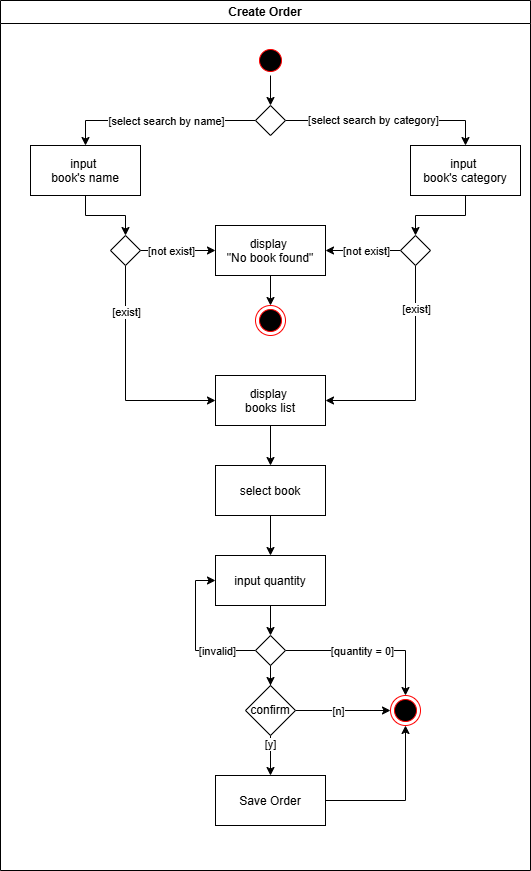

The diagram above was exported from draw.io. Its source (the exported page's mxGraphModel, read from the mxfile embedded in the PNG):
<mxGraphModel dx="1042" dy="575" grid="1" gridSize="10" guides="1" tooltips="1" connect="1" arrows="1" fold="1" page="1" pageScale="1" pageWidth="850" pageHeight="1100" math="0" shadow="0">
  <root>
    <mxCell id="0" />
    <mxCell id="1" parent="0" />
    <mxCell id="7CGdwvpUWdOLOoQ3-cU6-1" value="Create Order" style="swimlane;whiteSpace=wrap" parent="1" vertex="1">
      <mxGeometry x="90" y="40" width="530" height="870" as="geometry" />
    </mxCell>
    <mxCell id="pB882x0vY6i18Pu6GHdn-6" style="edgeStyle=orthogonalEdgeStyle;rounded=0;orthogonalLoop=1;jettySize=auto;html=1;entryX=0.5;entryY=0;entryDx=0;entryDy=0;" edge="1" parent="7CGdwvpUWdOLOoQ3-cU6-1" source="7CGdwvpUWdOLOoQ3-cU6-4" target="7CGdwvpUWdOLOoQ3-cU6-9">
      <mxGeometry relative="1" as="geometry" />
    </mxCell>
    <mxCell id="7CGdwvpUWdOLOoQ3-cU6-4" value="input &#10;book's name" style="" parent="7CGdwvpUWdOLOoQ3-cU6-1" vertex="1">
      <mxGeometry x="30" y="145" width="110" height="50" as="geometry" />
    </mxCell>
    <mxCell id="7CGdwvpUWdOLOoQ3-cU6-30" style="edgeStyle=orthogonalEdgeStyle;rounded=0;orthogonalLoop=1;jettySize=auto;html=1;entryX=0;entryY=0.5;entryDx=0;entryDy=0;" parent="7CGdwvpUWdOLOoQ3-cU6-1" source="7CGdwvpUWdOLOoQ3-cU6-9" target="oYoXS9Sdqx0aGaguvP7D-6" edge="1">
      <mxGeometry relative="1" as="geometry" />
    </mxCell>
    <mxCell id="7CGdwvpUWdOLOoQ3-cU6-32" value="[not exist]" style="edgeLabel;html=1;align=center;verticalAlign=middle;resizable=0;points=[];" parent="7CGdwvpUWdOLOoQ3-cU6-30" vertex="1" connectable="0">
      <mxGeometry x="-0.2054" relative="1" as="geometry">
        <mxPoint as="offset" />
      </mxGeometry>
    </mxCell>
    <mxCell id="oYoXS9Sdqx0aGaguvP7D-2" style="edgeStyle=orthogonalEdgeStyle;rounded=0;orthogonalLoop=1;jettySize=auto;html=1;entryX=0;entryY=0.5;entryDx=0;entryDy=0;" parent="7CGdwvpUWdOLOoQ3-cU6-1" source="7CGdwvpUWdOLOoQ3-cU6-9" target="oYoXS9Sdqx0aGaguvP7D-1" edge="1">
      <mxGeometry relative="1" as="geometry">
        <Array as="points">
          <mxPoint x="125" y="400" />
        </Array>
      </mxGeometry>
    </mxCell>
    <mxCell id="oYoXS9Sdqx0aGaguvP7D-5" value="[exist]" style="edgeLabel;html=1;align=center;verticalAlign=middle;resizable=0;points=[];" parent="oYoXS9Sdqx0aGaguvP7D-2" vertex="1" connectable="0">
      <mxGeometry x="-0.5898" relative="1" as="geometry">
        <mxPoint as="offset" />
      </mxGeometry>
    </mxCell>
    <mxCell id="7CGdwvpUWdOLOoQ3-cU6-9" value="" style="rhombus;whiteSpace=wrap;html=1;" parent="7CGdwvpUWdOLOoQ3-cU6-1" vertex="1">
      <mxGeometry x="110" y="235" width="30" height="30" as="geometry" />
    </mxCell>
    <mxCell id="7CGdwvpUWdOLOoQ3-cU6-16" value="" style="ellipse;shape=endState;fillColor=#000000;strokeColor=#ff0000" parent="7CGdwvpUWdOLOoQ3-cU6-1" vertex="1">
      <mxGeometry x="255" y="305" width="30" height="30" as="geometry" />
    </mxCell>
    <mxCell id="7CGdwvpUWdOLOoQ3-cU6-17" value="" style="ellipse;shape=endState;fillColor=#000000;strokeColor=#ff0000" parent="7CGdwvpUWdOLOoQ3-cU6-1" vertex="1">
      <mxGeometry x="390" y="695" width="30" height="30" as="geometry" />
    </mxCell>
    <mxCell id="7CGdwvpUWdOLOoQ3-cU6-29" style="edgeStyle=orthogonalEdgeStyle;rounded=0;orthogonalLoop=1;jettySize=auto;html=1;" parent="7CGdwvpUWdOLOoQ3-cU6-1" source="7CGdwvpUWdOLOoQ3-cU6-26" target="7CGdwvpUWdOLOoQ3-cU6-28" edge="1">
      <mxGeometry relative="1" as="geometry" />
    </mxCell>
    <mxCell id="7CGdwvpUWdOLOoQ3-cU6-26" value="input &#10;book's category" style="" parent="7CGdwvpUWdOLOoQ3-cU6-1" vertex="1">
      <mxGeometry x="410" y="145" width="110" height="50" as="geometry" />
    </mxCell>
    <mxCell id="7CGdwvpUWdOLOoQ3-cU6-31" style="edgeStyle=orthogonalEdgeStyle;rounded=0;orthogonalLoop=1;jettySize=auto;html=1;entryX=1;entryY=0.5;entryDx=0;entryDy=0;" parent="7CGdwvpUWdOLOoQ3-cU6-1" source="7CGdwvpUWdOLOoQ3-cU6-28" target="oYoXS9Sdqx0aGaguvP7D-6" edge="1">
      <mxGeometry relative="1" as="geometry" />
    </mxCell>
    <mxCell id="7CGdwvpUWdOLOoQ3-cU6-33" value="[not exist]" style="edgeLabel;html=1;align=center;verticalAlign=middle;resizable=0;points=[];" parent="7CGdwvpUWdOLOoQ3-cU6-31" vertex="1" connectable="0">
      <mxGeometry x="-0.0578" relative="1" as="geometry">
        <mxPoint as="offset" />
      </mxGeometry>
    </mxCell>
    <mxCell id="oYoXS9Sdqx0aGaguvP7D-3" style="edgeStyle=orthogonalEdgeStyle;rounded=0;orthogonalLoop=1;jettySize=auto;html=1;entryX=1;entryY=0.5;entryDx=0;entryDy=0;" parent="7CGdwvpUWdOLOoQ3-cU6-1" source="7CGdwvpUWdOLOoQ3-cU6-28" target="oYoXS9Sdqx0aGaguvP7D-1" edge="1">
      <mxGeometry relative="1" as="geometry">
        <Array as="points">
          <mxPoint x="415" y="400" />
        </Array>
      </mxGeometry>
    </mxCell>
    <mxCell id="oYoXS9Sdqx0aGaguvP7D-4" value="[exist]" style="edgeLabel;html=1;align=center;verticalAlign=middle;resizable=0;points=[];" parent="oYoXS9Sdqx0aGaguvP7D-3" vertex="1" connectable="0">
      <mxGeometry x="-0.6214" relative="1" as="geometry">
        <mxPoint as="offset" />
      </mxGeometry>
    </mxCell>
    <mxCell id="7CGdwvpUWdOLOoQ3-cU6-28" value="" style="rhombus;whiteSpace=wrap;html=1;" parent="7CGdwvpUWdOLOoQ3-cU6-1" vertex="1">
      <mxGeometry x="400" y="235" width="30" height="30" as="geometry" />
    </mxCell>
    <mxCell id="7CGdwvpUWdOLOoQ3-cU6-35" style="edgeStyle=orthogonalEdgeStyle;rounded=0;orthogonalLoop=1;jettySize=auto;html=1;" parent="7CGdwvpUWdOLOoQ3-cU6-1" source="7CGdwvpUWdOLOoQ3-cU6-34" target="7CGdwvpUWdOLOoQ3-cU6-4" edge="1">
      <mxGeometry relative="1" as="geometry" />
    </mxCell>
    <mxCell id="pB882x0vY6i18Pu6GHdn-5" value="[select search by name]" style="edgeLabel;html=1;align=center;verticalAlign=middle;resizable=0;points=[];" vertex="1" connectable="0" parent="7CGdwvpUWdOLOoQ3-cU6-35">
      <mxGeometry x="0.2284" y="-1" relative="1" as="geometry">
        <mxPoint x="30" y="1" as="offset" />
      </mxGeometry>
    </mxCell>
    <mxCell id="pB882x0vY6i18Pu6GHdn-1" style="edgeStyle=orthogonalEdgeStyle;rounded=0;orthogonalLoop=1;jettySize=auto;html=1;" edge="1" parent="7CGdwvpUWdOLOoQ3-cU6-1" source="7CGdwvpUWdOLOoQ3-cU6-34" target="7CGdwvpUWdOLOoQ3-cU6-26">
      <mxGeometry relative="1" as="geometry" />
    </mxCell>
    <mxCell id="pB882x0vY6i18Pu6GHdn-3" value="[select search by category]" style="edgeLabel;html=1;align=center;verticalAlign=middle;resizable=0;points=[];" vertex="1" connectable="0" parent="pB882x0vY6i18Pu6GHdn-1">
      <mxGeometry x="-0.151" y="1" relative="1" as="geometry">
        <mxPoint as="offset" />
      </mxGeometry>
    </mxCell>
    <mxCell id="7CGdwvpUWdOLOoQ3-cU6-34" value="" style="rhombus;whiteSpace=wrap;html=1;" parent="7CGdwvpUWdOLOoQ3-cU6-1" vertex="1">
      <mxGeometry x="255" y="105" width="30" height="30" as="geometry" />
    </mxCell>
    <mxCell id="oYoXS9Sdqx0aGaguvP7D-9" style="edgeStyle=orthogonalEdgeStyle;rounded=0;orthogonalLoop=1;jettySize=auto;html=1;" parent="7CGdwvpUWdOLOoQ3-cU6-1" source="oYoXS9Sdqx0aGaguvP7D-1" target="oYoXS9Sdqx0aGaguvP7D-8" edge="1">
      <mxGeometry relative="1" as="geometry" />
    </mxCell>
    <mxCell id="oYoXS9Sdqx0aGaguvP7D-1" value="display &#10;books list" style="" parent="7CGdwvpUWdOLOoQ3-cU6-1" vertex="1">
      <mxGeometry x="215" y="375" width="110" height="50" as="geometry" />
    </mxCell>
    <mxCell id="oYoXS9Sdqx0aGaguvP7D-7" style="edgeStyle=orthogonalEdgeStyle;rounded=0;orthogonalLoop=1;jettySize=auto;html=1;" parent="7CGdwvpUWdOLOoQ3-cU6-1" source="oYoXS9Sdqx0aGaguvP7D-6" target="7CGdwvpUWdOLOoQ3-cU6-16" edge="1">
      <mxGeometry relative="1" as="geometry" />
    </mxCell>
    <mxCell id="oYoXS9Sdqx0aGaguvP7D-6" value="display &#10;&quot;No book found&quot;" style="" parent="7CGdwvpUWdOLOoQ3-cU6-1" vertex="1">
      <mxGeometry x="215" y="225" width="110" height="50" as="geometry" />
    </mxCell>
    <mxCell id="oYoXS9Sdqx0aGaguvP7D-11" style="edgeStyle=orthogonalEdgeStyle;rounded=0;orthogonalLoop=1;jettySize=auto;html=1;" parent="7CGdwvpUWdOLOoQ3-cU6-1" source="oYoXS9Sdqx0aGaguvP7D-8" target="oYoXS9Sdqx0aGaguvP7D-10" edge="1">
      <mxGeometry relative="1" as="geometry" />
    </mxCell>
    <mxCell id="oYoXS9Sdqx0aGaguvP7D-8" value="select book" style="" parent="7CGdwvpUWdOLOoQ3-cU6-1" vertex="1">
      <mxGeometry x="215" y="465" width="110" height="50" as="geometry" />
    </mxCell>
    <mxCell id="oYoXS9Sdqx0aGaguvP7D-13" style="edgeStyle=orthogonalEdgeStyle;rounded=0;orthogonalLoop=1;jettySize=auto;html=1;" parent="7CGdwvpUWdOLOoQ3-cU6-1" source="oYoXS9Sdqx0aGaguvP7D-10" target="oYoXS9Sdqx0aGaguvP7D-12" edge="1">
      <mxGeometry relative="1" as="geometry" />
    </mxCell>
    <mxCell id="oYoXS9Sdqx0aGaguvP7D-10" value="input quantity" style="" parent="7CGdwvpUWdOLOoQ3-cU6-1" vertex="1">
      <mxGeometry x="215" y="555" width="110" height="50" as="geometry" />
    </mxCell>
    <mxCell id="oYoXS9Sdqx0aGaguvP7D-14" style="edgeStyle=orthogonalEdgeStyle;rounded=0;orthogonalLoop=1;jettySize=auto;html=1;entryX=0;entryY=0.5;entryDx=0;entryDy=0;" parent="7CGdwvpUWdOLOoQ3-cU6-1" source="oYoXS9Sdqx0aGaguvP7D-12" target="oYoXS9Sdqx0aGaguvP7D-10" edge="1">
      <mxGeometry relative="1" as="geometry">
        <Array as="points">
          <mxPoint x="195" y="650" />
          <mxPoint x="195" y="580" />
        </Array>
      </mxGeometry>
    </mxCell>
    <mxCell id="oYoXS9Sdqx0aGaguvP7D-15" value="[invalid]" style="edgeLabel;html=1;align=center;verticalAlign=middle;resizable=0;points=[];" parent="oYoXS9Sdqx0aGaguvP7D-14" vertex="1" connectable="0">
      <mxGeometry x="-0.4787" relative="1" as="geometry">
        <mxPoint as="offset" />
      </mxGeometry>
    </mxCell>
    <mxCell id="oYoXS9Sdqx0aGaguvP7D-16" style="edgeStyle=orthogonalEdgeStyle;rounded=0;orthogonalLoop=1;jettySize=auto;html=1;" parent="7CGdwvpUWdOLOoQ3-cU6-1" source="oYoXS9Sdqx0aGaguvP7D-12" target="7CGdwvpUWdOLOoQ3-cU6-17" edge="1">
      <mxGeometry relative="1" as="geometry" />
    </mxCell>
    <mxCell id="oYoXS9Sdqx0aGaguvP7D-17" value="[quantity = 0]" style="edgeLabel;html=1;align=center;verticalAlign=middle;resizable=0;points=[];" parent="oYoXS9Sdqx0aGaguvP7D-16" vertex="1" connectable="0">
      <mxGeometry x="-0.0799" relative="1" as="geometry">
        <mxPoint as="offset" />
      </mxGeometry>
    </mxCell>
    <mxCell id="oYoXS9Sdqx0aGaguvP7D-20" style="edgeStyle=orthogonalEdgeStyle;rounded=0;orthogonalLoop=1;jettySize=auto;html=1;" parent="7CGdwvpUWdOLOoQ3-cU6-1" source="oYoXS9Sdqx0aGaguvP7D-12" target="oYoXS9Sdqx0aGaguvP7D-19" edge="1">
      <mxGeometry relative="1" as="geometry" />
    </mxCell>
    <mxCell id="oYoXS9Sdqx0aGaguvP7D-12" value="" style="rhombus;whiteSpace=wrap;html=1;" parent="7CGdwvpUWdOLOoQ3-cU6-1" vertex="1">
      <mxGeometry x="255" y="635" width="30" height="30" as="geometry" />
    </mxCell>
    <mxCell id="oYoXS9Sdqx0aGaguvP7D-21" style="edgeStyle=orthogonalEdgeStyle;rounded=0;orthogonalLoop=1;jettySize=auto;html=1;" parent="7CGdwvpUWdOLOoQ3-cU6-1" source="oYoXS9Sdqx0aGaguvP7D-19" target="7CGdwvpUWdOLOoQ3-cU6-17" edge="1">
      <mxGeometry relative="1" as="geometry">
        <mxPoint x="360" y="710" as="targetPoint" />
      </mxGeometry>
    </mxCell>
    <mxCell id="oYoXS9Sdqx0aGaguvP7D-22" value="[n]" style="edgeLabel;html=1;align=center;verticalAlign=middle;resizable=0;points=[];" parent="oYoXS9Sdqx0aGaguvP7D-21" vertex="1" connectable="0">
      <mxGeometry x="-0.1062" relative="1" as="geometry">
        <mxPoint as="offset" />
      </mxGeometry>
    </mxCell>
    <mxCell id="oYoXS9Sdqx0aGaguvP7D-24" style="edgeStyle=orthogonalEdgeStyle;rounded=0;orthogonalLoop=1;jettySize=auto;html=1;" parent="7CGdwvpUWdOLOoQ3-cU6-1" source="oYoXS9Sdqx0aGaguvP7D-19" target="oYoXS9Sdqx0aGaguvP7D-23" edge="1">
      <mxGeometry relative="1" as="geometry" />
    </mxCell>
    <mxCell id="oYoXS9Sdqx0aGaguvP7D-26" value="[y]" style="edgeLabel;html=1;align=center;verticalAlign=middle;resizable=0;points=[];" parent="oYoXS9Sdqx0aGaguvP7D-24" vertex="1" connectable="0">
      <mxGeometry x="-0.6193" y="-1" relative="1" as="geometry">
        <mxPoint as="offset" />
      </mxGeometry>
    </mxCell>
    <mxCell id="oYoXS9Sdqx0aGaguvP7D-19" value="confirm" style="rhombus;whiteSpace=wrap;html=1;" parent="7CGdwvpUWdOLOoQ3-cU6-1" vertex="1">
      <mxGeometry x="245" y="685" width="50" height="50" as="geometry" />
    </mxCell>
    <mxCell id="oYoXS9Sdqx0aGaguvP7D-25" style="edgeStyle=orthogonalEdgeStyle;rounded=0;orthogonalLoop=1;jettySize=auto;html=1;" parent="7CGdwvpUWdOLOoQ3-cU6-1" source="oYoXS9Sdqx0aGaguvP7D-23" target="7CGdwvpUWdOLOoQ3-cU6-17" edge="1">
      <mxGeometry relative="1" as="geometry" />
    </mxCell>
    <mxCell id="oYoXS9Sdqx0aGaguvP7D-23" value="Save Order" style="" parent="7CGdwvpUWdOLOoQ3-cU6-1" vertex="1">
      <mxGeometry x="215" y="775" width="110" height="50" as="geometry" />
    </mxCell>
    <mxCell id="pB882x0vY6i18Pu6GHdn-2" style="edgeStyle=orthogonalEdgeStyle;rounded=0;orthogonalLoop=1;jettySize=auto;html=1;" edge="1" parent="7CGdwvpUWdOLOoQ3-cU6-1" source="7CGdwvpUWdOLOoQ3-cU6-2" target="7CGdwvpUWdOLOoQ3-cU6-34">
      <mxGeometry relative="1" as="geometry" />
    </mxCell>
    <mxCell id="7CGdwvpUWdOLOoQ3-cU6-2" value="" style="ellipse;shape=startState;fillColor=#000000;strokeColor=#ff0000;" parent="7CGdwvpUWdOLOoQ3-cU6-1" vertex="1">
      <mxGeometry x="255" y="45" width="30" height="30" as="geometry" />
    </mxCell>
  </root>
</mxGraphModel>